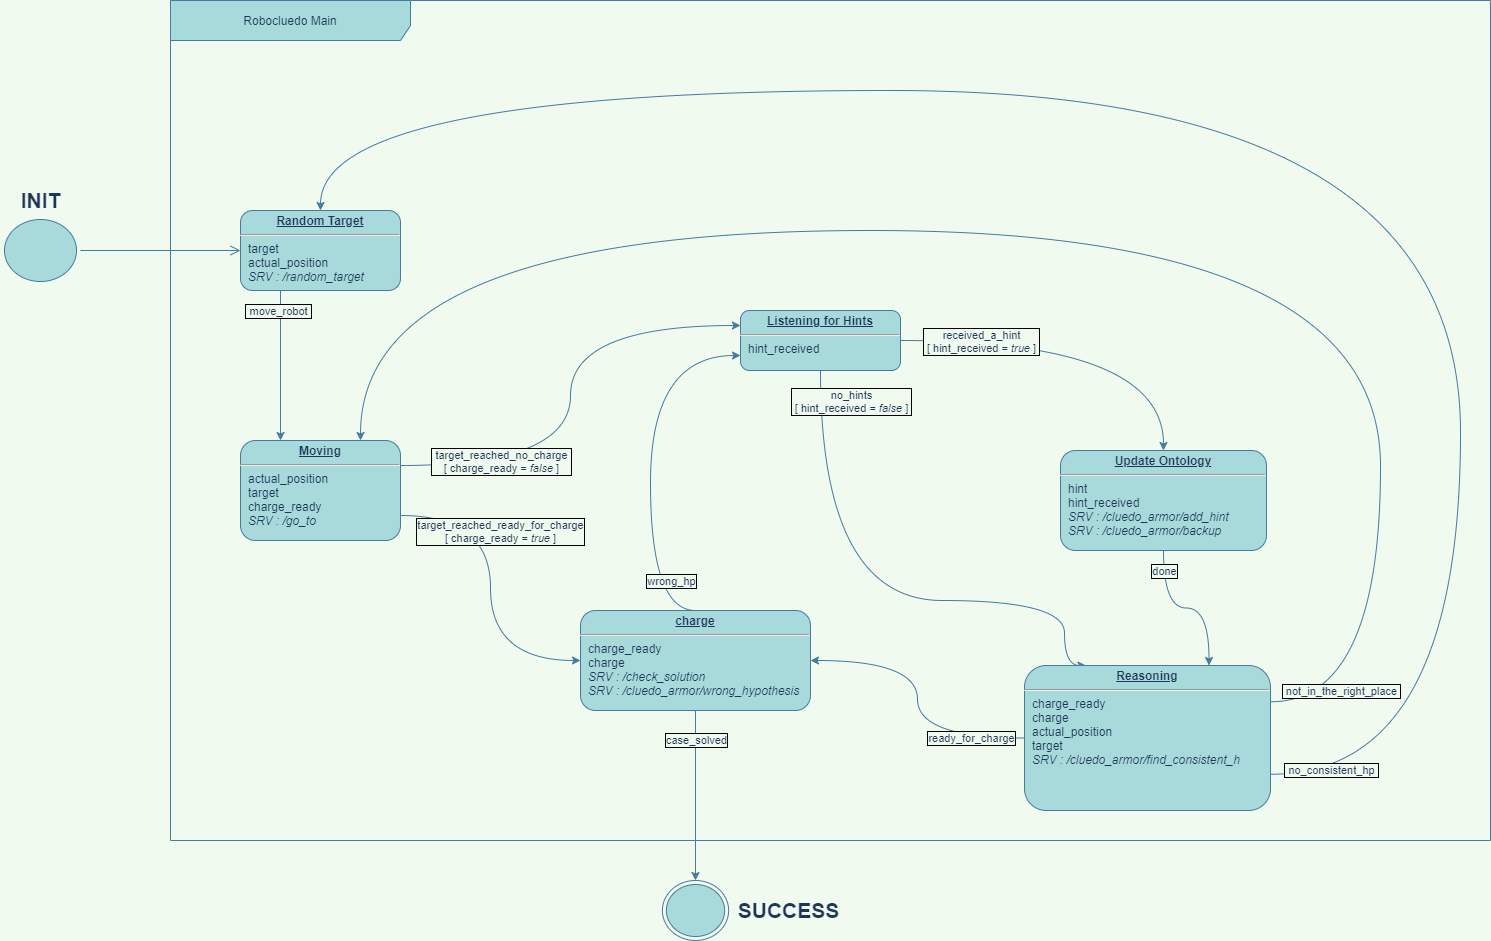

The diagram above was exported from draw.io. Its source (the exported page's mxGraphModel, read from the mxfile embedded in the PNG):
<mxGraphModel dx="2249" dy="814" grid="1" gridSize="10" guides="1" tooltips="1" connect="1" arrows="1" fold="1" page="1" pageScale="1" pageWidth="827" pageHeight="1169" background="#F1FAEE" math="0" shadow="0">
  <root>
    <mxCell id="0" />
    <mxCell id="1" parent="0" />
    <mxCell id="_Xa--BlpYBwkqSLyagYp-50" value="Robocluedo Main" style="shape=umlFrame;whiteSpace=wrap;html=1;rounded=0;fontColor=#1D3557;strokeColor=#457B9D;fillColor=#A8DADC;width=240;height=40;" vertex="1" parent="1">
      <mxGeometry x="-520" y="160" width="1320" height="840" as="geometry" />
    </mxCell>
    <mxCell id="_Xa--BlpYBwkqSLyagYp-43" style="edgeStyle=orthogonalEdgeStyle;rounded=1;orthogonalLoop=1;jettySize=auto;html=1;exitX=0.25;exitY=1;exitDx=0;exitDy=0;strokeColor=#457B9D;fontColor=#1D3557;entryX=0.25;entryY=0;entryDx=0;entryDy=0;curved=1;labelBackgroundColor=#F1FAEE;" edge="1" parent="1" source="_Xa--BlpYBwkqSLyagYp-21" target="_Xa--BlpYBwkqSLyagYp-22">
      <mxGeometry relative="1" as="geometry" />
    </mxCell>
    <mxCell id="_Xa--BlpYBwkqSLyagYp-44" value="&amp;nbsp;move_robot&amp;nbsp;" style="edgeLabel;html=1;align=center;verticalAlign=middle;resizable=0;points=[];labelBorderColor=#000000;fontColor=#1D3557;labelBackgroundColor=#F1FAEE;" vertex="1" connectable="0" parent="_Xa--BlpYBwkqSLyagYp-43">
      <mxGeometry x="-0.28" y="1" relative="1" as="geometry">
        <mxPoint x="-4" y="-34" as="offset" />
      </mxGeometry>
    </mxCell>
    <mxCell id="_Xa--BlpYBwkqSLyagYp-21" value="&lt;p style=&quot;margin: 0px ; margin-top: 4px ; text-align: center ; text-decoration: underline&quot;&gt;&lt;b&gt;Random Target&lt;/b&gt;&lt;/p&gt;&lt;hr&gt;&lt;p style=&quot;margin: 0px ; margin-left: 8px&quot;&gt;target&lt;br&gt;actual_position&lt;br&gt;&lt;/p&gt;&lt;p style=&quot;margin: 0px ; margin-left: 8px&quot;&gt;&lt;i&gt;SRV : /random_target&lt;/i&gt;&lt;/p&gt;" style="verticalAlign=top;align=left;overflow=fill;fontSize=12;fontFamily=Helvetica;html=1;rounded=1;fillColor=#A8DADC;strokeColor=#457B9D;fontColor=#1D3557;" vertex="1" parent="1">
      <mxGeometry x="-450" y="370" width="160" height="80" as="geometry" />
    </mxCell>
    <mxCell id="_Xa--BlpYBwkqSLyagYp-29" style="edgeStyle=orthogonalEdgeStyle;rounded=1;orthogonalLoop=1;jettySize=auto;html=1;exitX=1;exitY=0.25;exitDx=0;exitDy=0;entryX=0;entryY=0.25;entryDx=0;entryDy=0;strokeColor=#457B9D;fontColor=#1D3557;curved=1;labelBackgroundColor=#F1FAEE;" edge="1" parent="1" source="_Xa--BlpYBwkqSLyagYp-22" target="_Xa--BlpYBwkqSLyagYp-23">
      <mxGeometry relative="1" as="geometry" />
    </mxCell>
    <mxCell id="_Xa--BlpYBwkqSLyagYp-31" value="&amp;nbsp;target_reached_no_charge&amp;nbsp;&lt;br&gt;&amp;nbsp;[ charge_ready = &lt;i&gt;false&lt;/i&gt; ]&amp;nbsp;" style="edgeLabel;html=1;align=center;verticalAlign=middle;resizable=0;points=[];labelBorderColor=#000000;fontColor=#1D3557;labelBackgroundColor=#F1FAEE;" vertex="1" connectable="0" parent="_Xa--BlpYBwkqSLyagYp-29">
      <mxGeometry x="0.4796" relative="1" as="geometry">
        <mxPoint x="-115" y="135" as="offset" />
      </mxGeometry>
    </mxCell>
    <mxCell id="_Xa--BlpYBwkqSLyagYp-30" style="edgeStyle=orthogonalEdgeStyle;rounded=1;orthogonalLoop=1;jettySize=auto;html=1;exitX=1;exitY=0.75;exitDx=0;exitDy=0;entryX=0;entryY=0.5;entryDx=0;entryDy=0;strokeColor=#457B9D;fontColor=#1D3557;curved=1;labelBackgroundColor=#F1FAEE;" edge="1" parent="1" source="_Xa--BlpYBwkqSLyagYp-22" target="_Xa--BlpYBwkqSLyagYp-26">
      <mxGeometry relative="1" as="geometry" />
    </mxCell>
    <mxCell id="_Xa--BlpYBwkqSLyagYp-32" value="target_reached_ready_for_charge&lt;br&gt;&amp;nbsp;[ charge_ready = &lt;i&gt;true&amp;nbsp;&lt;/i&gt;]&amp;nbsp;" style="edgeLabel;html=1;align=center;verticalAlign=middle;resizable=0;points=[];labelBorderColor=#000000;fontColor=#1D3557;labelBackgroundColor=#F1FAEE;" vertex="1" connectable="0" parent="_Xa--BlpYBwkqSLyagYp-30">
      <mxGeometry x="-0.5043" y="1" relative="1" as="geometry">
        <mxPoint x="18" y="16" as="offset" />
      </mxGeometry>
    </mxCell>
    <mxCell id="_Xa--BlpYBwkqSLyagYp-22" value="&lt;p style=&quot;margin: 0px ; margin-top: 4px ; text-align: center ; text-decoration: underline&quot;&gt;&lt;b&gt;Moving&lt;/b&gt;&lt;/p&gt;&lt;hr&gt;&lt;p style=&quot;margin: 0px ; margin-left: 8px&quot;&gt;actual_position&lt;br&gt;target&lt;br&gt;charge_ready&lt;/p&gt;&lt;p style=&quot;margin: 0px ; margin-left: 8px&quot;&gt;&lt;i&gt;SRV : /go_to&lt;/i&gt;&lt;/p&gt;" style="verticalAlign=top;align=left;overflow=fill;fontSize=12;fontFamily=Helvetica;html=1;rounded=1;fillColor=#A8DADC;strokeColor=#457B9D;fontColor=#1D3557;" vertex="1" parent="1">
      <mxGeometry x="-450" y="600" width="160" height="100" as="geometry" />
    </mxCell>
    <mxCell id="_Xa--BlpYBwkqSLyagYp-35" style="edgeStyle=orthogonalEdgeStyle;rounded=1;orthogonalLoop=1;jettySize=auto;html=1;exitX=0.5;exitY=1;exitDx=0;exitDy=0;entryX=0.25;entryY=0;entryDx=0;entryDy=0;strokeColor=#457B9D;fontColor=#1D3557;curved=1;labelBackgroundColor=#F1FAEE;" edge="1" parent="1" source="_Xa--BlpYBwkqSLyagYp-23" target="_Xa--BlpYBwkqSLyagYp-25">
      <mxGeometry relative="1" as="geometry">
        <Array as="points">
          <mxPoint x="130" y="760" />
          <mxPoint x="374" y="760" />
        </Array>
      </mxGeometry>
    </mxCell>
    <mxCell id="_Xa--BlpYBwkqSLyagYp-38" value="no_hints&lt;br&gt;&amp;nbsp;[ hint_received = &lt;i&gt;false&lt;/i&gt; ]&amp;nbsp;" style="edgeLabel;html=1;align=center;verticalAlign=middle;resizable=0;points=[];labelBorderColor=#000000;fontColor=#1D3557;labelBackgroundColor=#F1FAEE;" vertex="1" connectable="0" parent="_Xa--BlpYBwkqSLyagYp-35">
      <mxGeometry x="-0.3526" y="10" relative="1" as="geometry">
        <mxPoint x="20" y="-151" as="offset" />
      </mxGeometry>
    </mxCell>
    <mxCell id="_Xa--BlpYBwkqSLyagYp-63" style="edgeStyle=orthogonalEdgeStyle;rounded=1;orthogonalLoop=1;jettySize=auto;html=1;fontColor=#1D3557;strokeColor=#457B9D;fillColor=#A8DADC;curved=1;labelBackgroundColor=#F1FAEE;" edge="1" parent="1" source="_Xa--BlpYBwkqSLyagYp-23" target="_Xa--BlpYBwkqSLyagYp-24">
      <mxGeometry relative="1" as="geometry" />
    </mxCell>
    <mxCell id="_Xa--BlpYBwkqSLyagYp-64" value="&lt;span style=&quot;background-color: rgb(241 , 250 , 238)&quot;&gt;&amp;nbsp;received_a_hint&amp;nbsp;&lt;/span&gt;&lt;br&gt;&lt;span style=&quot;background-color: rgb(241 , 250 , 238)&quot;&gt;&amp;nbsp;[ hint_received =&amp;nbsp;&lt;/span&gt;&lt;i&gt;true&lt;/i&gt;&lt;span style=&quot;background-color: rgb(241 , 250 , 238)&quot;&gt;&amp;nbsp;]&amp;nbsp;&lt;/span&gt;" style="edgeLabel;html=1;align=center;verticalAlign=middle;resizable=0;points=[];fontColor=#1D3557;labelBorderColor=#000000;labelBackgroundColor=#F1FAEE;" vertex="1" connectable="0" parent="_Xa--BlpYBwkqSLyagYp-63">
      <mxGeometry x="-0.0073" y="-14" relative="1" as="geometry">
        <mxPoint x="-105" y="-14" as="offset" />
      </mxGeometry>
    </mxCell>
    <mxCell id="_Xa--BlpYBwkqSLyagYp-23" value="&lt;p style=&quot;margin: 0px ; margin-top: 4px ; text-align: center ; text-decoration: underline&quot;&gt;&lt;b&gt;Listening for Hints&lt;/b&gt;&lt;/p&gt;&lt;hr&gt;&lt;p style=&quot;margin: 0px ; margin-left: 8px&quot;&gt;hint_received&lt;/p&gt;" style="verticalAlign=top;align=left;overflow=fill;fontSize=12;fontFamily=Helvetica;html=1;rounded=1;fillColor=#A8DADC;strokeColor=#457B9D;fontColor=#1D3557;" vertex="1" parent="1">
      <mxGeometry x="50" y="470" width="160" height="60" as="geometry" />
    </mxCell>
    <mxCell id="_Xa--BlpYBwkqSLyagYp-36" style="edgeStyle=orthogonalEdgeStyle;rounded=1;orthogonalLoop=1;jettySize=auto;html=1;exitX=0.5;exitY=1;exitDx=0;exitDy=0;entryX=0.75;entryY=0;entryDx=0;entryDy=0;strokeColor=#457B9D;fontColor=#1D3557;curved=1;labelBackgroundColor=#F1FAEE;" edge="1" parent="1" source="_Xa--BlpYBwkqSLyagYp-24" target="_Xa--BlpYBwkqSLyagYp-25">
      <mxGeometry relative="1" as="geometry" />
    </mxCell>
    <mxCell id="_Xa--BlpYBwkqSLyagYp-37" value="done" style="edgeLabel;html=1;align=center;verticalAlign=middle;resizable=0;points=[];labelBorderColor=#000000;fontColor=#1D3557;labelBackgroundColor=#F1FAEE;" vertex="1" connectable="0" parent="_Xa--BlpYBwkqSLyagYp-36">
      <mxGeometry x="-0.4118" y="7" relative="1" as="geometry">
        <mxPoint x="-7" y="-27" as="offset" />
      </mxGeometry>
    </mxCell>
    <mxCell id="_Xa--BlpYBwkqSLyagYp-24" value="&lt;p style=&quot;margin: 0px ; margin-top: 4px ; text-align: center ; text-decoration: underline&quot;&gt;&lt;b&gt;Update Ontology&lt;/b&gt;&lt;/p&gt;&lt;hr&gt;&lt;p style=&quot;margin: 0px ; margin-left: 8px&quot;&gt;hint&lt;br&gt;hint_received&lt;br&gt;&lt;/p&gt;&lt;p style=&quot;margin: 0px ; margin-left: 8px&quot;&gt;&lt;i&gt;SRV : /cluedo_armor/add_hint&lt;/i&gt;&lt;/p&gt;&lt;p style=&quot;margin: 0px ; margin-left: 8px&quot;&gt;&lt;i&gt;SRV : /cluedo_armor/backup&lt;/i&gt;&lt;/p&gt;" style="verticalAlign=top;align=left;overflow=fill;fontSize=12;fontFamily=Helvetica;html=1;rounded=1;fillColor=#A8DADC;strokeColor=#457B9D;fontColor=#1D3557;" vertex="1" parent="1">
      <mxGeometry x="370" y="610" width="206" height="100" as="geometry" />
    </mxCell>
    <mxCell id="_Xa--BlpYBwkqSLyagYp-39" style="edgeStyle=orthogonalEdgeStyle;rounded=1;orthogonalLoop=1;jettySize=auto;html=1;exitX=0;exitY=0.5;exitDx=0;exitDy=0;entryX=1;entryY=0.5;entryDx=0;entryDy=0;strokeColor=#457B9D;fontColor=#1D3557;curved=1;labelBackgroundColor=#F1FAEE;" edge="1" parent="1" source="_Xa--BlpYBwkqSLyagYp-25" target="_Xa--BlpYBwkqSLyagYp-26">
      <mxGeometry relative="1" as="geometry" />
    </mxCell>
    <mxCell id="_Xa--BlpYBwkqSLyagYp-40" value="ready_for_charge" style="edgeLabel;html=1;align=center;verticalAlign=middle;resizable=0;points=[];labelBorderColor=#000000;fontColor=#1D3557;labelBackgroundColor=#F1FAEE;" vertex="1" connectable="0" parent="_Xa--BlpYBwkqSLyagYp-39">
      <mxGeometry x="0.1557" y="1" relative="1" as="geometry">
        <mxPoint x="54" y="61" as="offset" />
      </mxGeometry>
    </mxCell>
    <mxCell id="_Xa--BlpYBwkqSLyagYp-45" style="edgeStyle=orthogonalEdgeStyle;rounded=1;orthogonalLoop=1;jettySize=auto;html=1;exitX=1;exitY=0.75;exitDx=0;exitDy=0;entryX=0.5;entryY=0;entryDx=0;entryDy=0;strokeColor=#457B9D;fontColor=#1D3557;curved=1;labelBackgroundColor=#F1FAEE;" edge="1" parent="1" source="_Xa--BlpYBwkqSLyagYp-25" target="_Xa--BlpYBwkqSLyagYp-21">
      <mxGeometry relative="1" as="geometry">
        <Array as="points">
          <mxPoint x="770" y="934" />
          <mxPoint x="770" y="250" />
          <mxPoint x="-370" y="250" />
        </Array>
      </mxGeometry>
    </mxCell>
    <mxCell id="_Xa--BlpYBwkqSLyagYp-46" value="&amp;nbsp;no_consistent_hp&amp;nbsp;" style="edgeLabel;html=1;align=center;verticalAlign=middle;resizable=0;points=[];fontColor=#1D3557;labelBorderColor=#000000;labelBackgroundColor=#F1FAEE;" vertex="1" connectable="0" parent="_Xa--BlpYBwkqSLyagYp-45">
      <mxGeometry x="-0.6061" relative="1" as="geometry">
        <mxPoint x="-130" y="226" as="offset" />
      </mxGeometry>
    </mxCell>
    <mxCell id="_Xa--BlpYBwkqSLyagYp-48" style="edgeStyle=orthogonalEdgeStyle;rounded=1;orthogonalLoop=1;jettySize=auto;html=1;exitX=1;exitY=0.25;exitDx=0;exitDy=0;entryX=0.75;entryY=0;entryDx=0;entryDy=0;fontColor=#1D3557;strokeColor=#457B9D;fillColor=#A8DADC;curved=1;labelBackgroundColor=#F1FAEE;" edge="1" parent="1" source="_Xa--BlpYBwkqSLyagYp-25" target="_Xa--BlpYBwkqSLyagYp-22">
      <mxGeometry relative="1" as="geometry">
        <Array as="points">
          <mxPoint x="690" y="861" />
          <mxPoint x="690" y="390" />
          <mxPoint x="-330" y="390" />
        </Array>
      </mxGeometry>
    </mxCell>
    <mxCell id="_Xa--BlpYBwkqSLyagYp-49" value="&amp;nbsp;not_in_the_right_place&amp;nbsp;" style="edgeLabel;html=1;align=center;verticalAlign=middle;resizable=0;points=[];fontColor=#1D3557;labelBorderColor=#000000;labelBackgroundColor=#F1FAEE;" vertex="1" connectable="0" parent="_Xa--BlpYBwkqSLyagYp-48">
      <mxGeometry x="-0.6999" y="1" relative="1" as="geometry">
        <mxPoint x="-39" y="151" as="offset" />
      </mxGeometry>
    </mxCell>
    <mxCell id="_Xa--BlpYBwkqSLyagYp-25" value="&lt;p style=&quot;margin: 0px ; margin-top: 4px ; text-align: center ; text-decoration: underline&quot;&gt;&lt;b&gt;Reasoning&lt;/b&gt;&lt;/p&gt;&lt;hr&gt;&lt;p style=&quot;margin: 0px ; margin-left: 8px&quot;&gt;charge_ready&lt;/p&gt;&lt;p style=&quot;margin: 0px ; margin-left: 8px&quot;&gt;charge&lt;/p&gt;&lt;p style=&quot;margin: 0px ; margin-left: 8px&quot;&gt;actual_position&lt;/p&gt;&lt;p style=&quot;margin: 0px ; margin-left: 8px&quot;&gt;target&lt;/p&gt;&lt;p style=&quot;margin: 0px ; margin-left: 8px&quot;&gt;&lt;i&gt;SRV : /cluedo_armor/find_consistent_h&lt;/i&gt;&lt;/p&gt;" style="verticalAlign=top;align=left;overflow=fill;fontSize=12;fontFamily=Helvetica;html=1;rounded=1;fillColor=#A8DADC;strokeColor=#457B9D;fontColor=#1D3557;" vertex="1" parent="1">
      <mxGeometry x="334" y="825" width="246" height="145" as="geometry" />
    </mxCell>
    <mxCell id="_Xa--BlpYBwkqSLyagYp-56" style="edgeStyle=orthogonalEdgeStyle;rounded=1;orthogonalLoop=1;jettySize=auto;html=1;exitX=0.5;exitY=1;exitDx=0;exitDy=0;entryX=0.5;entryY=0;entryDx=0;entryDy=0;fontColor=#1D3557;strokeColor=#457B9D;fillColor=#A8DADC;curved=1;labelBackgroundColor=#F1FAEE;" edge="1" parent="1" source="_Xa--BlpYBwkqSLyagYp-26" target="_Xa--BlpYBwkqSLyagYp-55">
      <mxGeometry relative="1" as="geometry" />
    </mxCell>
    <mxCell id="_Xa--BlpYBwkqSLyagYp-59" value="case_solved" style="edgeLabel;html=1;align=center;verticalAlign=middle;resizable=0;points=[];fontColor=#1D3557;labelBorderColor=#000000;labelBackgroundColor=#F1FAEE;" vertex="1" connectable="0" parent="_Xa--BlpYBwkqSLyagYp-56">
      <mxGeometry x="-0.3053" y="1" relative="1" as="geometry">
        <mxPoint x="-1" y="-29" as="offset" />
      </mxGeometry>
    </mxCell>
    <mxCell id="_Xa--BlpYBwkqSLyagYp-61" style="edgeStyle=orthogonalEdgeStyle;rounded=1;orthogonalLoop=1;jettySize=auto;html=1;exitX=0.5;exitY=0;exitDx=0;exitDy=0;entryX=0;entryY=0.75;entryDx=0;entryDy=0;fontColor=#1D3557;strokeColor=#457B9D;fillColor=#A8DADC;curved=1;labelBackgroundColor=#F1FAEE;" edge="1" parent="1" source="_Xa--BlpYBwkqSLyagYp-26" target="_Xa--BlpYBwkqSLyagYp-23">
      <mxGeometry relative="1" as="geometry">
        <Array as="points">
          <mxPoint x="-40" y="770" />
          <mxPoint x="-40" y="515" />
        </Array>
      </mxGeometry>
    </mxCell>
    <mxCell id="_Xa--BlpYBwkqSLyagYp-62" value="wrong_hp" style="edgeLabel;html=1;align=center;verticalAlign=middle;resizable=0;points=[];fontColor=#1D3557;labelBorderColor=#000000;labelBackgroundColor=#F1FAEE;" vertex="1" connectable="0" parent="_Xa--BlpYBwkqSLyagYp-61">
      <mxGeometry x="-0.0603" relative="1" as="geometry">
        <mxPoint x="20" y="108" as="offset" />
      </mxGeometry>
    </mxCell>
    <mxCell id="_Xa--BlpYBwkqSLyagYp-26" value="&lt;p style=&quot;margin: 0px ; margin-top: 4px ; text-align: center ; text-decoration: underline&quot;&gt;&lt;b&gt;charge&lt;/b&gt;&lt;/p&gt;&lt;hr&gt;&lt;p style=&quot;margin: 0px ; margin-left: 8px&quot;&gt;charge_ready&lt;br&gt;&lt;/p&gt;&lt;p style=&quot;margin: 0px ; margin-left: 8px&quot;&gt;charge&lt;/p&gt;&lt;p style=&quot;margin: 0px ; margin-left: 8px&quot;&gt;&lt;i&gt;SRV : /check_solution&lt;/i&gt;&lt;/p&gt;&lt;p style=&quot;margin: 0px ; margin-left: 8px&quot;&gt;&lt;i&gt;SRV : /cluedo_armor/wrong_hypothesis&lt;/i&gt;&lt;/p&gt;" style="verticalAlign=top;align=left;overflow=fill;fontSize=12;fontFamily=Helvetica;html=1;rounded=1;fillColor=#A8DADC;strokeColor=#457B9D;fontColor=#1D3557;" vertex="1" parent="1">
      <mxGeometry x="-110" y="770" width="230" height="100" as="geometry" />
    </mxCell>
    <mxCell id="_Xa--BlpYBwkqSLyagYp-53" value="" style="ellipse;html=1;shape=startState;fillColor=#A8DADC;strokeColor=#457B9D;rounded=0;fontColor=#1D3557;" vertex="1" parent="1">
      <mxGeometry x="-690" y="375" width="80" height="70" as="geometry" />
    </mxCell>
    <mxCell id="_Xa--BlpYBwkqSLyagYp-54" value="" style="edgeStyle=orthogonalEdgeStyle;html=1;verticalAlign=bottom;endArrow=open;endSize=8;strokeColor=#457B9D;rounded=1;fontColor=#1D3557;fillColor=#A8DADC;entryX=0;entryY=0.5;entryDx=0;entryDy=0;curved=1;labelBackgroundColor=#F1FAEE;" edge="1" source="_Xa--BlpYBwkqSLyagYp-53" parent="1" target="_Xa--BlpYBwkqSLyagYp-21">
      <mxGeometry relative="1" as="geometry">
        <mxPoint x="-450" y="412.5" as="targetPoint" />
      </mxGeometry>
    </mxCell>
    <mxCell id="_Xa--BlpYBwkqSLyagYp-55" value="" style="ellipse;html=1;shape=endState;fillColor=#A8DADC;strokeColor=#457B9D;rounded=0;fontColor=#1D3557;" vertex="1" parent="1">
      <mxGeometry x="-28.119999999999997" y="1040" width="66.25" height="60" as="geometry" />
    </mxCell>
    <mxCell id="_Xa--BlpYBwkqSLyagYp-57" value="&lt;b&gt;&lt;font style=&quot;font-size: 21px&quot;&gt;INIT&lt;/font&gt;&lt;/b&gt;" style="text;html=1;align=center;verticalAlign=middle;resizable=0;points=[];autosize=1;strokeColor=none;fillColor=none;fontColor=#1D3557;" vertex="1" parent="1">
      <mxGeometry x="-680" y="350" width="60" height="20" as="geometry" />
    </mxCell>
    <mxCell id="_Xa--BlpYBwkqSLyagYp-60" value="&lt;b&gt;&lt;font style=&quot;font-size: 21px&quot;&gt;SUCCESS&lt;/font&gt;&lt;/b&gt;" style="text;html=1;align=center;verticalAlign=middle;resizable=0;points=[];autosize=1;strokeColor=none;fillColor=none;fontColor=#1D3557;" vertex="1" parent="1">
      <mxGeometry x="38.13" y="1060" width="120" height="20" as="geometry" />
    </mxCell>
  </root>
</mxGraphModel>